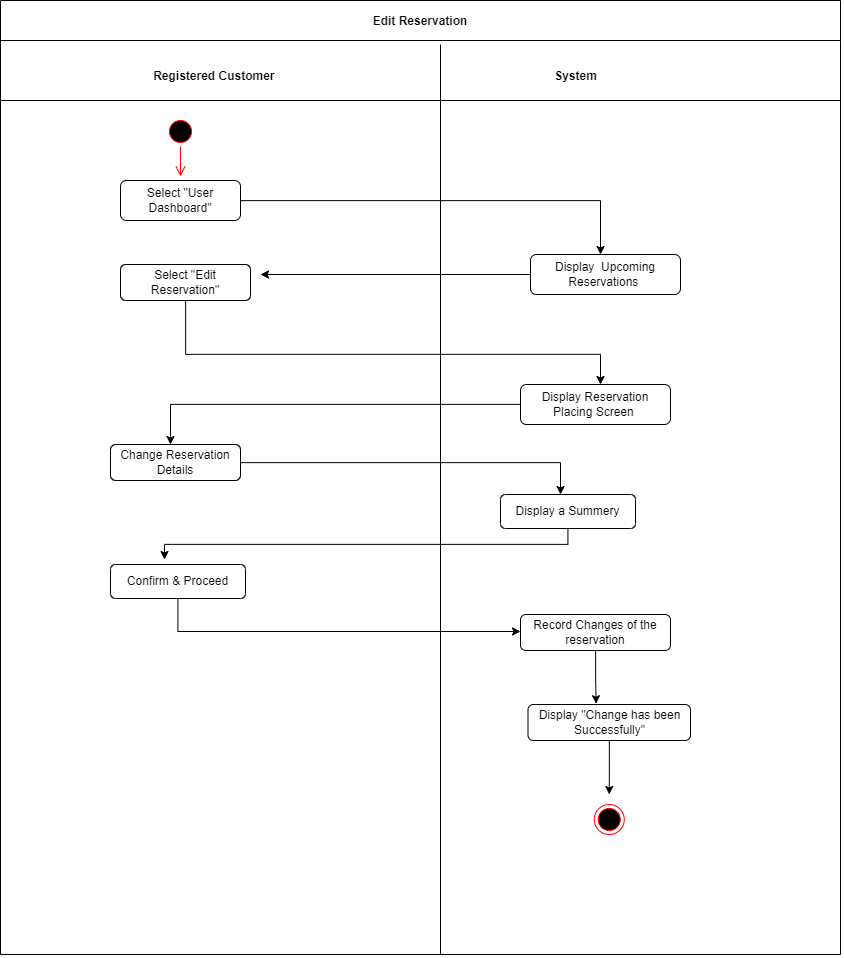

The diagram above was exported from draw.io. Its source (the exported page's mxGraphModel, read from the mxfile embedded in the PNG):
<mxGraphModel dx="2966" dy="-7597" grid="1" gridSize="10" guides="1" tooltips="1" connect="1" arrows="1" fold="1" page="1" pageScale="1" pageWidth="1169" pageHeight="826" background="none" math="0" shadow="0">
  <root>
    <mxCell id="0" />
    <mxCell id="1" parent="0" />
    <mxCell id="5-uPIVRnySGVN_EPVa7A-156" value="Edit Reservation" style="swimlane;startSize=40;" vertex="1" parent="1">
      <mxGeometry x="10" y="9100" width="840" height="954" as="geometry" />
    </mxCell>
    <mxCell id="5-uPIVRnySGVN_EPVa7A-157" value="Select &quot;User Dashboard&quot;" style="rounded=1;whiteSpace=wrap;html=1;" vertex="1" parent="5-uPIVRnySGVN_EPVa7A-156">
      <mxGeometry x="120" y="180" width="120" height="40" as="geometry" />
    </mxCell>
    <mxCell id="5-uPIVRnySGVN_EPVa7A-158" value="" style="ellipse;html=1;shape=startState;fillColor=#000000;strokeColor=#ff0000;" vertex="1" parent="5-uPIVRnySGVN_EPVa7A-156">
      <mxGeometry x="165" y="116" width="30" height="30" as="geometry" />
    </mxCell>
    <mxCell id="5-uPIVRnySGVN_EPVa7A-159" value="" style="edgeStyle=orthogonalEdgeStyle;html=1;verticalAlign=bottom;endArrow=open;endSize=8;strokeColor=#ff0000;rounded=0;entryX=0.5;entryY=0;entryDx=0;entryDy=0;" edge="1" parent="5-uPIVRnySGVN_EPVa7A-156" source="5-uPIVRnySGVN_EPVa7A-158">
      <mxGeometry relative="1" as="geometry">
        <mxPoint x="180" y="176" as="targetPoint" />
      </mxGeometry>
    </mxCell>
    <mxCell id="5-uPIVRnySGVN_EPVa7A-160" value="" style="endArrow=none;html=1;rounded=0;" edge="1" parent="5-uPIVRnySGVN_EPVa7A-156">
      <mxGeometry width="50" height="50" relative="1" as="geometry">
        <mxPoint y="100" as="sourcePoint" />
        <mxPoint x="840" y="100" as="targetPoint" />
      </mxGeometry>
    </mxCell>
    <mxCell id="5-uPIVRnySGVN_EPVa7A-161" value="Display&amp;nbsp; Upcoming Reservations&amp;nbsp;" style="rounded=1;whiteSpace=wrap;html=1;" vertex="1" parent="5-uPIVRnySGVN_EPVa7A-156">
      <mxGeometry x="530" y="254" width="150" height="40" as="geometry" />
    </mxCell>
    <mxCell id="5-uPIVRnySGVN_EPVa7A-162" value="Select &quot;Edit Reservation&quot;" style="rounded=1;whiteSpace=wrap;html=1;" vertex="1" parent="5-uPIVRnySGVN_EPVa7A-156">
      <mxGeometry x="120" y="264" width="130" height="36" as="geometry" />
    </mxCell>
    <mxCell id="5-uPIVRnySGVN_EPVa7A-163" value="Registered Customer&amp;nbsp;" style="text;html=1;align=center;verticalAlign=middle;resizable=0;points=[];autosize=1;strokeColor=none;fillColor=none;fontStyle=1" vertex="1" parent="5-uPIVRnySGVN_EPVa7A-156">
      <mxGeometry x="140" y="61" width="150" height="30" as="geometry" />
    </mxCell>
    <mxCell id="5-uPIVRnySGVN_EPVa7A-164" value="" style="ellipse;html=1;shape=endState;fillColor=#000000;strokeColor=#ff0000;" vertex="1" parent="5-uPIVRnySGVN_EPVa7A-156">
      <mxGeometry x="593.75" y="804" width="30" height="30" as="geometry" />
    </mxCell>
    <mxCell id="5-uPIVRnySGVN_EPVa7A-165" value="&lt;b&gt;System&lt;/b&gt;" style="text;html=1;align=center;verticalAlign=middle;resizable=0;points=[];autosize=1;strokeColor=none;fillColor=none;" vertex="1" parent="5-uPIVRnySGVN_EPVa7A-156">
      <mxGeometry x="540" y="61" width="70" height="30" as="geometry" />
    </mxCell>
    <mxCell id="5-uPIVRnySGVN_EPVa7A-166" value="Display&amp;nbsp;Reservation Placing Screen&amp;nbsp;" style="rounded=1;whiteSpace=wrap;html=1;" vertex="1" parent="5-uPIVRnySGVN_EPVa7A-156">
      <mxGeometry x="520" y="384" width="150" height="40" as="geometry" />
    </mxCell>
    <mxCell id="5-uPIVRnySGVN_EPVa7A-167" value="Change Reservation Details" style="rounded=1;whiteSpace=wrap;html=1;" vertex="1" parent="5-uPIVRnySGVN_EPVa7A-156">
      <mxGeometry x="110" y="444" width="130" height="36" as="geometry" />
    </mxCell>
    <mxCell id="5-uPIVRnySGVN_EPVa7A-168" style="edgeStyle=orthogonalEdgeStyle;rounded=0;orthogonalLoop=1;jettySize=auto;html=1;" edge="1" parent="5-uPIVRnySGVN_EPVa7A-156" source="5-uPIVRnySGVN_EPVa7A-169">
      <mxGeometry relative="1" as="geometry">
        <mxPoint x="164" y="559" as="targetPoint" />
        <Array as="points">
          <mxPoint x="568" y="544" />
          <mxPoint x="164" y="544" />
        </Array>
      </mxGeometry>
    </mxCell>
    <mxCell id="5-uPIVRnySGVN_EPVa7A-169" value="Display a Summery" style="rounded=1;whiteSpace=wrap;html=1;" vertex="1" parent="5-uPIVRnySGVN_EPVa7A-156">
      <mxGeometry x="500" y="494" width="135" height="34" as="geometry" />
    </mxCell>
    <mxCell id="5-uPIVRnySGVN_EPVa7A-170" style="edgeStyle=orthogonalEdgeStyle;rounded=0;orthogonalLoop=1;jettySize=auto;html=1;entryX=0;entryY=0.5;entryDx=0;entryDy=0;" edge="1" parent="5-uPIVRnySGVN_EPVa7A-156" source="5-uPIVRnySGVN_EPVa7A-171" target="5-uPIVRnySGVN_EPVa7A-173">
      <mxGeometry relative="1" as="geometry">
        <Array as="points">
          <mxPoint x="178" y="631" />
        </Array>
      </mxGeometry>
    </mxCell>
    <mxCell id="5-uPIVRnySGVN_EPVa7A-171" value="Confirm &amp;amp; Proceed" style="rounded=1;whiteSpace=wrap;html=1;" vertex="1" parent="5-uPIVRnySGVN_EPVa7A-156">
      <mxGeometry x="110" y="564" width="135" height="34" as="geometry" />
    </mxCell>
    <mxCell id="5-uPIVRnySGVN_EPVa7A-172" style="edgeStyle=orthogonalEdgeStyle;rounded=0;orthogonalLoop=1;jettySize=auto;html=1;entryX=0.419;entryY=-0.022;entryDx=0;entryDy=0;entryPerimeter=0;" edge="1" parent="5-uPIVRnySGVN_EPVa7A-156" source="5-uPIVRnySGVN_EPVa7A-173" target="5-uPIVRnySGVN_EPVa7A-174">
      <mxGeometry relative="1" as="geometry" />
    </mxCell>
    <mxCell id="5-uPIVRnySGVN_EPVa7A-173" value="Record Changes of the reservation" style="rounded=1;whiteSpace=wrap;html=1;" vertex="1" parent="5-uPIVRnySGVN_EPVa7A-156">
      <mxGeometry x="520" y="614" width="150" height="36" as="geometry" />
    </mxCell>
    <mxCell id="5-uPIVRnySGVN_EPVa7A-174" value="Display &quot;Change has been Successfully&quot;" style="rounded=1;whiteSpace=wrap;html=1;" vertex="1" parent="5-uPIVRnySGVN_EPVa7A-156">
      <mxGeometry x="527.5" y="704" width="162.5" height="36" as="geometry" />
    </mxCell>
    <mxCell id="5-uPIVRnySGVN_EPVa7A-175" value="" style="endArrow=none;html=1;rounded=0;" edge="1" parent="5-uPIVRnySGVN_EPVa7A-156">
      <mxGeometry width="50" height="50" relative="1" as="geometry">
        <mxPoint x="440" y="954" as="sourcePoint" />
        <mxPoint x="440" y="44" as="targetPoint" />
        <Array as="points" />
      </mxGeometry>
    </mxCell>
    <mxCell id="5-uPIVRnySGVN_EPVa7A-176" style="edgeStyle=orthogonalEdgeStyle;rounded=0;orthogonalLoop=1;jettySize=auto;html=1;" edge="1" parent="1" source="5-uPIVRnySGVN_EPVa7A-157">
      <mxGeometry relative="1" as="geometry">
        <mxPoint x="610" y="9354" as="targetPoint" />
      </mxGeometry>
    </mxCell>
    <mxCell id="5-uPIVRnySGVN_EPVa7A-177" style="edgeStyle=orthogonalEdgeStyle;rounded=0;orthogonalLoop=1;jettySize=auto;html=1;" edge="1" parent="1" source="5-uPIVRnySGVN_EPVa7A-161">
      <mxGeometry relative="1" as="geometry">
        <mxPoint x="270" y="9374" as="targetPoint" />
      </mxGeometry>
    </mxCell>
    <mxCell id="5-uPIVRnySGVN_EPVa7A-178" style="edgeStyle=orthogonalEdgeStyle;rounded=0;orthogonalLoop=1;jettySize=auto;html=1;" edge="1" parent="1" source="5-uPIVRnySGVN_EPVa7A-162">
      <mxGeometry relative="1" as="geometry">
        <mxPoint x="610" y="9484" as="targetPoint" />
        <Array as="points">
          <mxPoint x="195" y="9454" />
          <mxPoint x="610" y="9454" />
        </Array>
      </mxGeometry>
    </mxCell>
    <mxCell id="5-uPIVRnySGVN_EPVa7A-179" style="edgeStyle=orthogonalEdgeStyle;rounded=0;orthogonalLoop=1;jettySize=auto;html=1;" edge="1" parent="1" source="5-uPIVRnySGVN_EPVa7A-166">
      <mxGeometry relative="1" as="geometry">
        <mxPoint x="180" y="9544" as="targetPoint" />
      </mxGeometry>
    </mxCell>
    <mxCell id="5-uPIVRnySGVN_EPVa7A-180" style="edgeStyle=orthogonalEdgeStyle;rounded=0;orthogonalLoop=1;jettySize=auto;html=1;" edge="1" parent="1" source="5-uPIVRnySGVN_EPVa7A-167">
      <mxGeometry relative="1" as="geometry">
        <mxPoint x="570" y="9594" as="targetPoint" />
      </mxGeometry>
    </mxCell>
    <mxCell id="5-uPIVRnySGVN_EPVa7A-181" style="edgeStyle=orthogonalEdgeStyle;rounded=0;orthogonalLoop=1;jettySize=auto;html=1;" edge="1" parent="1" source="5-uPIVRnySGVN_EPVa7A-174">
      <mxGeometry relative="1" as="geometry">
        <mxPoint x="618.75" y="9894" as="targetPoint" />
      </mxGeometry>
    </mxCell>
  </root>
</mxGraphModel>